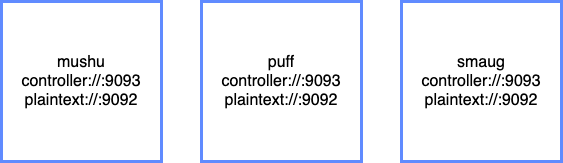

The diagram above was exported from draw.io. Its source (the exported page's mxGraphModel, read from the mxfile embedded in the PNG):
<mxGraphModel dx="1446" dy="884" grid="1" gridSize="10" guides="1" tooltips="1" connect="1" arrows="1" fold="1" page="1" pageScale="1" pageWidth="1100" pageHeight="850" math="0" shadow="0">
  <root>
    <mxCell id="0" />
    <mxCell id="1" parent="0" />
    <mxCell id="t-scF1OTgvESUQVr5DdI-1" value="mushu&lt;div&gt;controller://:9093&lt;/div&gt;&lt;div&gt;plaintext://:9092&lt;/div&gt;" style="whiteSpace=wrap;html=1;aspect=fixed;strokeWidth=3;strokeColor=#608BFF;fontSize=16;" vertex="1" parent="1">
      <mxGeometry x="200" y="280" width="160" height="160" as="geometry" />
    </mxCell>
    <mxCell id="t-scF1OTgvESUQVr5DdI-2" value="puff&lt;div&gt;controller://:9093&lt;/div&gt;&lt;div&gt;plaintext://:9092&lt;/div&gt;" style="whiteSpace=wrap;html=1;aspect=fixed;strokeWidth=3;strokeColor=#608BFF;fontSize=16;" vertex="1" parent="1">
      <mxGeometry x="400" y="280" width="160" height="160" as="geometry" />
    </mxCell>
    <mxCell id="t-scF1OTgvESUQVr5DdI-3" value="smaug&lt;div&gt;controller://:9093&lt;/div&gt;&lt;div&gt;plaintext://:9092&lt;/div&gt;" style="whiteSpace=wrap;html=1;aspect=fixed;strokeWidth=3;strokeColor=#608BFF;fontSize=16;" vertex="1" parent="1">
      <mxGeometry x="600" y="280" width="160" height="160" as="geometry" />
    </mxCell>
  </root>
</mxGraphModel>